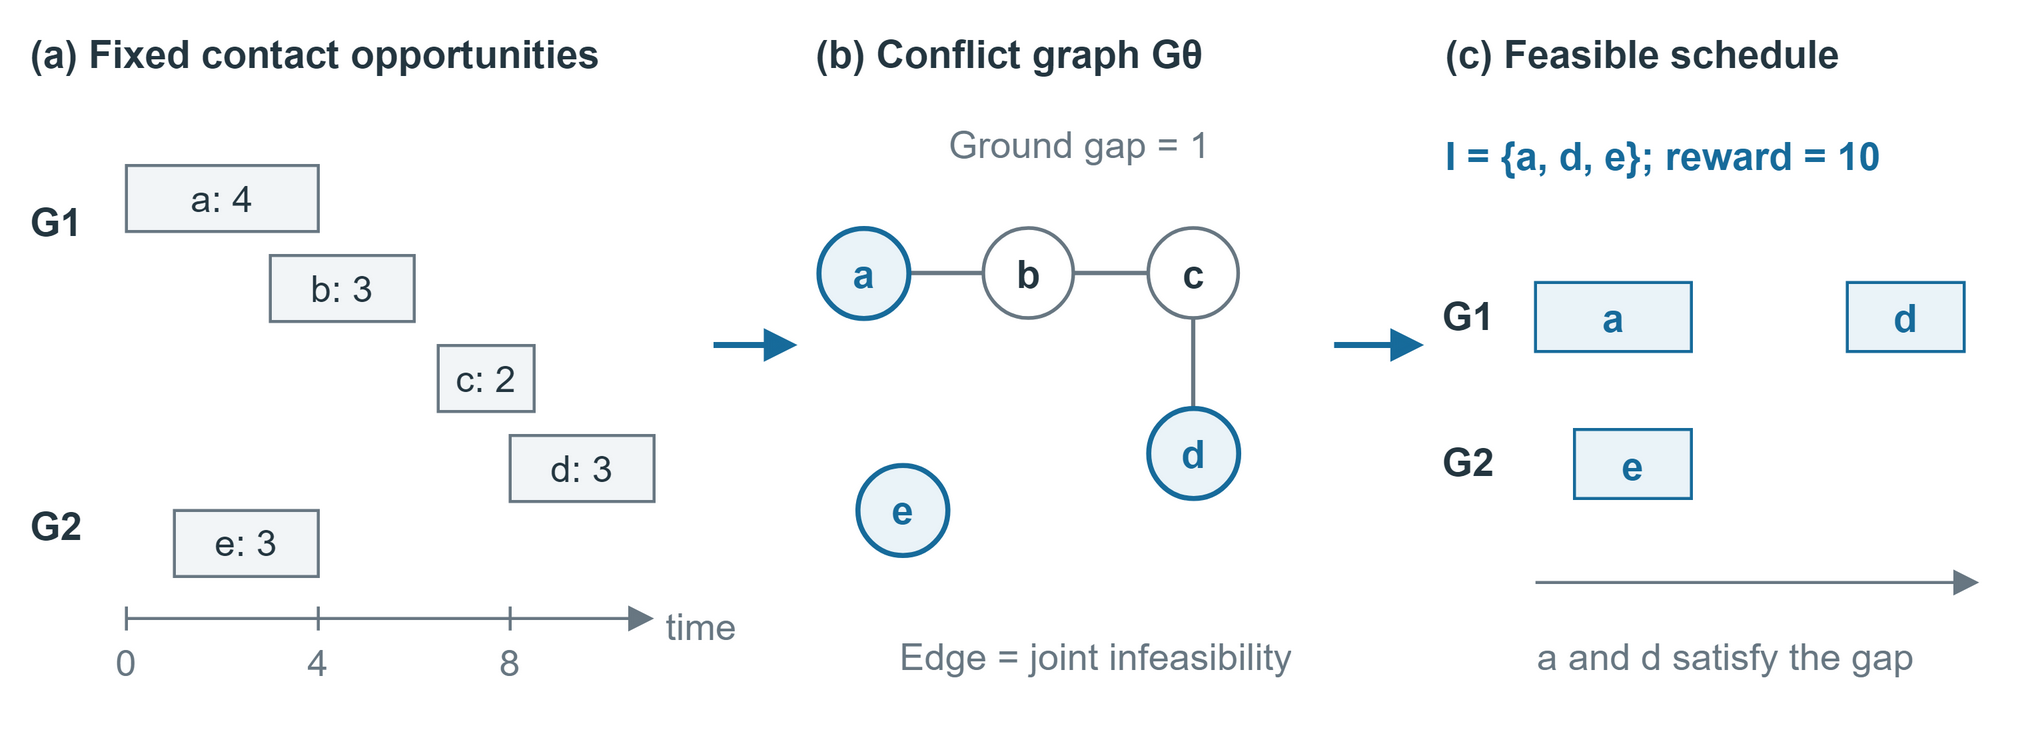

The diagram above was exported from draw.io. Its source (the exported page's mxGraphModel, read from the mxfile embedded in the PNG):
<mxGraphModel dx="680" dy="250" grid="0" gridSize="10" page="0" pageScale="1" pageWidth="680" pageHeight="250" background="#FFFFFF" math="0" shadow="0" adaptiveColors="auto">
  <root>
    <mxCell id="0" />
    <mxCell id="1" parent="0" />
    <mxCell id="2" value="" style="rounded=0;html=1;whiteSpace=wrap;fontFamily=Arial;fontSize=13;fontColor=#243640;fontStyle=0;align=center;verticalAlign=middle;fillColor=#FFFFFF;strokeColor=none;strokeWidth=1;dashed=0;spacing=6;" vertex="1" parent="1">
      <mxGeometry x="0" y="0" width="680" height="250" as="geometry" />
    </mxCell>
    <mxCell id="3" value="(a) Fixed contact opportunities" style="text;html=1;whiteSpace=wrap;overflow=hidden;fontFamily=Arial;fontSize=13;fontColor=#243640;fontStyle=1;align=left;verticalAlign=middle;spacing=0;strokeColor=none;fillColor=none;" vertex="1" parent="1">
      <mxGeometry x="10" y="4" width="245" height="27" as="geometry" />
    </mxCell>
    <mxCell id="4" value="(b) Conflict graph Gθ" style="text;html=1;whiteSpace=wrap;overflow=hidden;fontFamily=Arial;fontSize=13;fontColor=#243640;fontStyle=1;align=left;verticalAlign=middle;spacing=0;strokeColor=none;fillColor=none;" vertex="1" parent="1">
      <mxGeometry x="272" y="4" width="184" height="27" as="geometry" />
    </mxCell>
    <mxCell id="5" value="(c) Feasible schedule" style="text;html=1;whiteSpace=wrap;overflow=hidden;fontFamily=Arial;fontSize=13;fontColor=#243640;fontStyle=1;align=left;verticalAlign=middle;spacing=0;strokeColor=none;fillColor=none;" vertex="1" parent="1">
      <mxGeometry x="482" y="4" width="188" height="27" as="geometry" />
    </mxCell>
    <mxCell id="6" value="G1" style="text;html=1;whiteSpace=wrap;overflow=hidden;fontFamily=Arial;fontSize=13;fontColor=#243640;fontStyle=1;align=left;verticalAlign=middle;spacing=0;strokeColor=none;fillColor=none;" vertex="1" parent="1">
      <mxGeometry x="10" y="63" width="27" height="22" as="geometry" />
    </mxCell>
    <mxCell id="7" value="G2" style="text;html=1;whiteSpace=wrap;overflow=hidden;fontFamily=Arial;fontSize=13;fontColor=#243640;fontStyle=1;align=left;verticalAlign=middle;spacing=0;strokeColor=none;fillColor=none;" vertex="1" parent="1">
      <mxGeometry x="10" y="164" width="27" height="22" as="geometry" />
    </mxCell>
    <mxCell id="8" value="a: 4" style="rounded=0;html=1;whiteSpace=wrap;fontFamily=Arial;fontSize=12.5;fontColor=#243640;fontStyle=0;align=center;verticalAlign=middle;fillColor=#F2F5F7;strokeColor=#687782;strokeWidth=1;dashed=0;spacing=6;" vertex="1" parent="1">
      <mxGeometry x="42" y="55" width="64" height="22" as="geometry" />
    </mxCell>
    <mxCell id="9" value="b: 3" style="rounded=0;html=1;whiteSpace=wrap;fontFamily=Arial;fontSize=12.5;fontColor=#243640;fontStyle=0;align=center;verticalAlign=middle;fillColor=#F2F5F7;strokeColor=#687782;strokeWidth=1;dashed=0;spacing=6;" vertex="1" parent="1">
      <mxGeometry x="90" y="85" width="48" height="22" as="geometry" />
    </mxCell>
    <mxCell id="10" value="c: 2" style="rounded=0;html=1;whiteSpace=wrap;fontFamily=Arial;fontSize=12.5;fontColor=#243640;fontStyle=0;align=center;verticalAlign=middle;fillColor=#F2F5F7;strokeColor=#687782;strokeWidth=1;dashed=0;spacing=6;" vertex="1" parent="1">
      <mxGeometry x="146.0" y="115" width="32.0" height="22" as="geometry" />
    </mxCell>
    <mxCell id="11" value="d: 3" style="rounded=0;html=1;whiteSpace=wrap;fontFamily=Arial;fontSize=12.5;fontColor=#243640;fontStyle=0;align=center;verticalAlign=middle;fillColor=#F2F5F7;strokeColor=#687782;strokeWidth=1;dashed=0;spacing=6;" vertex="1" parent="1">
      <mxGeometry x="170" y="145" width="48" height="22" as="geometry" />
    </mxCell>
    <mxCell id="12" value="e: 3" style="rounded=0;html=1;whiteSpace=wrap;fontFamily=Arial;fontSize=12.5;fontColor=#243640;fontStyle=0;align=center;verticalAlign=middle;fillColor=#F2F5F7;strokeColor=#687782;strokeWidth=1;dashed=0;spacing=6;" vertex="1" parent="1">
      <mxGeometry x="58" y="170" width="48" height="22" as="geometry" />
    </mxCell>
    <mxCell id="13" edge="1" parent="1" style="html=1;strokeColor=#687782;strokeWidth=1;endArrow=block;endFill=1;dashed=0;rounded=0;">
      <mxGeometry relative="1" as="geometry">
        <mxPoint x="42" y="206" as="sourcePoint" />
        <mxPoint x="218" y="206" as="targetPoint" />
      </mxGeometry>
    </mxCell>
    <mxCell id="14" edge="1" parent="1" style="html=1;strokeColor=#687782;strokeWidth=1;endArrow=none;endFill=1;dashed=0;rounded=0;">
      <mxGeometry relative="1" as="geometry">
        <mxPoint x="42" y="202" as="sourcePoint" />
        <mxPoint x="42" y="210" as="targetPoint" />
      </mxGeometry>
    </mxCell>
    <mxCell id="15" value="0" style="text;html=1;whiteSpace=wrap;overflow=hidden;fontFamily=Arial;fontSize=12.5;fontColor=#687782;fontStyle=0;align=center;verticalAlign=middle;spacing=0;strokeColor=none;fillColor=none;" vertex="1" parent="1">
      <mxGeometry x="32" y="211" width="20" height="19" as="geometry" />
    </mxCell>
    <mxCell id="16" edge="1" parent="1" style="html=1;strokeColor=#687782;strokeWidth=1;endArrow=none;endFill=1;dashed=0;rounded=0;">
      <mxGeometry relative="1" as="geometry">
        <mxPoint x="106" y="202" as="sourcePoint" />
        <mxPoint x="106" y="210" as="targetPoint" />
      </mxGeometry>
    </mxCell>
    <mxCell id="17" value="4" style="text;html=1;whiteSpace=wrap;overflow=hidden;fontFamily=Arial;fontSize=12.5;fontColor=#687782;fontStyle=0;align=center;verticalAlign=middle;spacing=0;strokeColor=none;fillColor=none;" vertex="1" parent="1">
      <mxGeometry x="96" y="211" width="20" height="19" as="geometry" />
    </mxCell>
    <mxCell id="18" edge="1" parent="1" style="html=1;strokeColor=#687782;strokeWidth=1;endArrow=none;endFill=1;dashed=0;rounded=0;">
      <mxGeometry relative="1" as="geometry">
        <mxPoint x="170" y="202" as="sourcePoint" />
        <mxPoint x="170" y="210" as="targetPoint" />
      </mxGeometry>
    </mxCell>
    <mxCell id="19" value="8" style="text;html=1;whiteSpace=wrap;overflow=hidden;fontFamily=Arial;fontSize=12.5;fontColor=#687782;fontStyle=0;align=center;verticalAlign=middle;spacing=0;strokeColor=none;fillColor=none;" vertex="1" parent="1">
      <mxGeometry x="160" y="211" width="20" height="19" as="geometry" />
    </mxCell>
    <mxCell id="20" value="time" style="text;html=1;whiteSpace=wrap;overflow=hidden;fontFamily=Arial;fontSize=12.5;fontColor=#687782;fontStyle=0;align=left;verticalAlign=middle;spacing=0;strokeColor=none;fillColor=none;" vertex="1" parent="1">
      <mxGeometry x="222" y="198" width="29" height="21" as="geometry" />
    </mxCell>
    <mxCell id="21" edge="1" parent="1" style="html=1;strokeColor=#176B9B;strokeWidth=2;endArrow=block;endFill=1;dashed=0;rounded=0;">
      <mxGeometry relative="1" as="geometry">
        <mxPoint x="238" y="115" as="sourcePoint" />
        <mxPoint x="266" y="115" as="targetPoint" />
      </mxGeometry>
    </mxCell>
    <mxCell id="22" value="Ground gap = 1" style="text;html=1;whiteSpace=wrap;overflow=hidden;fontFamily=Arial;fontSize=12.5;fontColor=#687782;fontStyle=0;align=center;verticalAlign=middle;spacing=0;strokeColor=none;fillColor=none;" vertex="1" parent="1">
      <mxGeometry x="265" y="37" width="190" height="22" as="geometry" />
    </mxCell>
    <mxCell id="23" edge="1" parent="1" style="html=1;strokeColor=#687782;strokeWidth=1.4;endArrow=none;endFill=1;dashed=0;rounded=0;">
      <mxGeometry relative="1" as="geometry">
        <mxPoint x="288" y="91" as="sourcePoint" />
        <mxPoint x="343" y="91" as="targetPoint" />
      </mxGeometry>
    </mxCell>
    <mxCell id="24" edge="1" parent="1" style="html=1;strokeColor=#687782;strokeWidth=1.4;endArrow=none;endFill=1;dashed=0;rounded=0;">
      <mxGeometry relative="1" as="geometry">
        <mxPoint x="343" y="91" as="sourcePoint" />
        <mxPoint x="398" y="91" as="targetPoint" />
      </mxGeometry>
    </mxCell>
    <mxCell id="25" edge="1" parent="1" style="html=1;strokeColor=#687782;strokeWidth=1.4;endArrow=none;endFill=1;dashed=0;rounded=0;">
      <mxGeometry relative="1" as="geometry">
        <mxPoint x="398" y="91" as="sourcePoint" />
        <mxPoint x="398" y="151" as="targetPoint" />
      </mxGeometry>
    </mxCell>
    <mxCell id="26" value="a" style="ellipse;html=1;whiteSpace=wrap;fontFamily=Arial;fontSize=13;fontColor=#176B9B;fontStyle=1;fillColor=#EAF3F8;strokeColor=#176B9B;strokeWidth=1.7;align=center;verticalAlign=middle;spacing=0;" vertex="1" parent="1">
      <mxGeometry x="273.0" y="76.0" width="30" height="30" as="geometry" />
    </mxCell>
    <mxCell id="27" value="b" style="ellipse;html=1;whiteSpace=wrap;fontFamily=Arial;fontSize=13;fontColor=#243640;fontStyle=1;fillColor=#FFFFFF;strokeColor=#687782;strokeWidth=1.2;align=center;verticalAlign=middle;spacing=0;" vertex="1" parent="1">
      <mxGeometry x="328.0" y="76.0" width="30" height="30" as="geometry" />
    </mxCell>
    <mxCell id="28" value="c" style="ellipse;html=1;whiteSpace=wrap;fontFamily=Arial;fontSize=13;fontColor=#243640;fontStyle=1;fillColor=#FFFFFF;strokeColor=#687782;strokeWidth=1.2;align=center;verticalAlign=middle;spacing=0;" vertex="1" parent="1">
      <mxGeometry x="383.0" y="76.0" width="30" height="30" as="geometry" />
    </mxCell>
    <mxCell id="29" value="d" style="ellipse;html=1;whiteSpace=wrap;fontFamily=Arial;fontSize=13;fontColor=#176B9B;fontStyle=1;fillColor=#EAF3F8;strokeColor=#176B9B;strokeWidth=1.7;align=center;verticalAlign=middle;spacing=0;" vertex="1" parent="1">
      <mxGeometry x="383.0" y="136.0" width="30" height="30" as="geometry" />
    </mxCell>
    <mxCell id="30" value="e" style="ellipse;html=1;whiteSpace=wrap;fontFamily=Arial;fontSize=13;fontColor=#176B9B;fontStyle=1;fillColor=#EAF3F8;strokeColor=#176B9B;strokeWidth=1.7;align=center;verticalAlign=middle;spacing=0;" vertex="1" parent="1">
      <mxGeometry x="286.0" y="155.0" width="30" height="30" as="geometry" />
    </mxCell>
    <mxCell id="31" value="Edge = joint infeasibility" style="text;html=1;whiteSpace=wrap;overflow=hidden;fontFamily=Arial;fontSize=12.5;fontColor=#687782;fontStyle=0;align=center;verticalAlign=middle;spacing=0;strokeColor=none;fillColor=none;" vertex="1" parent="1">
      <mxGeometry x="270" y="207" width="191" height="23" as="geometry" />
    </mxCell>
    <mxCell id="32" edge="1" parent="1" style="html=1;strokeColor=#176B9B;strokeWidth=2;endArrow=block;endFill=1;dashed=0;rounded=0;">
      <mxGeometry relative="1" as="geometry">
        <mxPoint x="445" y="115" as="sourcePoint" />
        <mxPoint x="475" y="115" as="targetPoint" />
      </mxGeometry>
    </mxCell>
    <mxCell id="33" value="I = {a, d, e}; reward = 10" style="text;html=1;whiteSpace=wrap;overflow=hidden;fontFamily=Arial;fontSize=13;fontColor=#176B9B;fontStyle=1;align=left;verticalAlign=middle;spacing=0;strokeColor=none;fillColor=none;" vertex="1" parent="1">
      <mxGeometry x="482" y="39" width="190" height="25" as="geometry" />
    </mxCell>
    <mxCell id="34" value="G1" style="text;html=1;whiteSpace=wrap;overflow=hidden;fontFamily=Arial;fontSize=13;fontColor=#243640;fontStyle=1;align=left;verticalAlign=middle;spacing=0;strokeColor=none;fillColor=none;" vertex="1" parent="1">
      <mxGeometry x="481" y="94" width="27" height="22" as="geometry" />
    </mxCell>
    <mxCell id="35" value="G2" style="text;html=1;whiteSpace=wrap;overflow=hidden;fontFamily=Arial;fontSize=13;fontColor=#243640;fontStyle=1;align=left;verticalAlign=middle;spacing=0;strokeColor=none;fillColor=none;" vertex="1" parent="1">
      <mxGeometry x="481" y="143" width="27" height="22" as="geometry" />
    </mxCell>
    <mxCell id="36" value="a" style="rounded=0;html=1;whiteSpace=wrap;fontFamily=Arial;fontSize=13;fontColor=#176B9B;fontStyle=1;align=center;verticalAlign=middle;fillColor=#EAF3F8;strokeColor=#176B9B;strokeWidth=1;dashed=0;spacing=6;" vertex="1" parent="1">
      <mxGeometry x="512" y="94" width="52" height="23" as="geometry" />
    </mxCell>
    <mxCell id="37" value="d" style="rounded=0;html=1;whiteSpace=wrap;fontFamily=Arial;fontSize=13;fontColor=#176B9B;fontStyle=1;align=center;verticalAlign=middle;fillColor=#EAF3F8;strokeColor=#176B9B;strokeWidth=1;dashed=0;spacing=6;" vertex="1" parent="1">
      <mxGeometry x="616" y="94" width="39" height="23" as="geometry" />
    </mxCell>
    <mxCell id="38" value="e" style="rounded=0;html=1;whiteSpace=wrap;fontFamily=Arial;fontSize=13;fontColor=#176B9B;fontStyle=1;align=center;verticalAlign=middle;fillColor=#EAF3F8;strokeColor=#176B9B;strokeWidth=1;dashed=0;spacing=6;" vertex="1" parent="1">
      <mxGeometry x="525" y="143" width="39" height="23" as="geometry" />
    </mxCell>
    <mxCell id="39" edge="1" parent="1" style="html=1;strokeColor=#687782;strokeWidth=1;endArrow=block;endFill=1;dashed=0;rounded=0;">
      <mxGeometry relative="1" as="geometry">
        <mxPoint x="512" y="194" as="sourcePoint" />
        <mxPoint x="660" y="194" as="targetPoint" />
      </mxGeometry>
    </mxCell>
    <mxCell id="40" value="a and d satisfy the gap" style="text;html=1;whiteSpace=wrap;overflow=hidden;fontFamily=Arial;fontSize=12.5;fontColor=#687782;fontStyle=0;align=center;verticalAlign=middle;spacing=0;strokeColor=none;fillColor=none;" vertex="1" parent="1">
      <mxGeometry x="481" y="207" width="189" height="23" as="geometry" />
    </mxCell>
  </root>
</mxGraphModel>